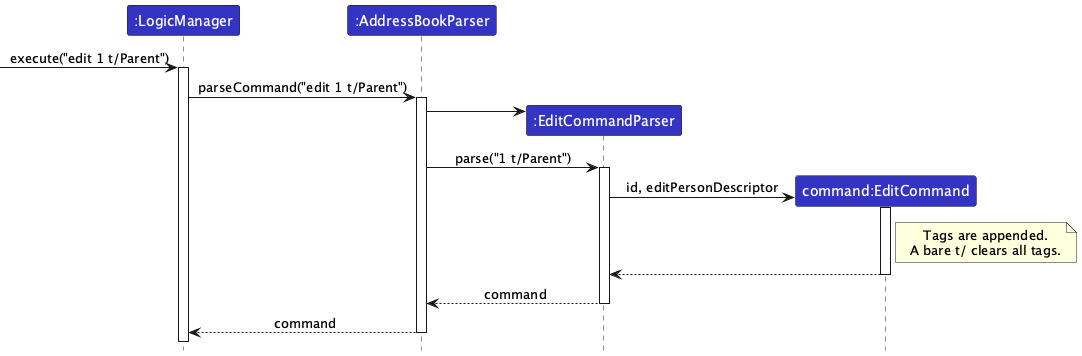

The diagram above was rendered by PlantUML. Its source (embedded in the PNG):
@startuml
!include ../style.puml
skinparam ArrowFontStyle plain

Participant ":LogicManager" as logic LOGIC_COLOR
Participant ":AddressBookParser" as abp LOGIC_COLOR
Participant ":EditCommandParser" as ecp LOGIC_COLOR
Participant "command:EditCommand" as ec LOGIC_COLOR

[-> logic : execute("edit 1 t/Parent")
activate logic
logic -> abp ++: parseCommand("edit 1 t/Parent")
create ecp
abp -> ecp
abp -> ecp ++: parse("1 t/Parent")
create ec
ecp -> ec ++: id, editPersonDescriptor
note right of ec
  Tags are appended.
  A bare t/ clears all tags.
end note
ec --> ecp --
ecp --> abp --: command
abp --> logic --: command

@enduml